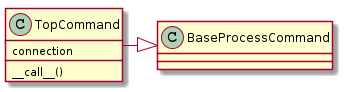

The diagram above was rendered by PlantUML. Its source (embedded in the PNG):
@startuml
TopCommand -|> BaseProcessCommand
TopCommand : connection
TopCommand : __call__()

@enduml